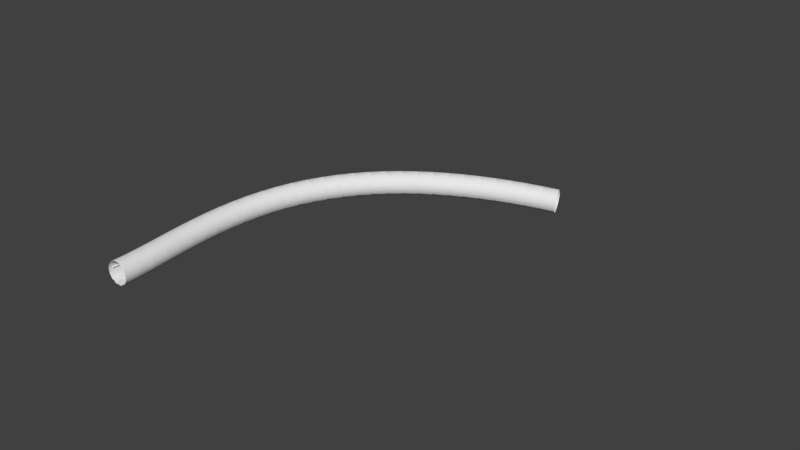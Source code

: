 # Source: Sewers.blend  (saved by Blender 2.69.0; exported with 4.5.12 LTS)
import bpy
from mathutils import Matrix  # noqa: F401  (used for matrix-valued properties, if any)

bpy.ops.wm.read_factory_settings(use_empty=True)
scene = bpy.context.scene
scene.name = 'Scene'

# ---- collections
col_collection_1 = bpy.data.collections.new('Collection 1'); scene.collection.children.link(col_collection_1)
col_collection_1.hide_render = True
col_collection_1.hide_viewport = True
col_collection_2 = bpy.data.collections.new('Collection 2'); scene.collection.children.link(col_collection_2)

# ---- world
world_world = bpy.data.worlds.new('World'); scene.world = world_world
world_world.color = (0.05088, 0.05088, 0.05088)
world_world.use_sun_shadow = False
world_world.sun_shadow_jitter_overblur = 0.0
world_world.cycles.sampling_method = 'MANUAL'
world_world.cycles.sample_map_resolution = 256

# ---- meshes
me_circle_002 = bpy.data.meshes.new('Circle.002')
me_circle_002.from_pydata([(0.0, 1.0, 13.0), (-0.1951, 0.9808, 13.0), (-0.3827, 0.9239, 13.0), (-0.5556, 0.8315, 13.0), (-0.7071, 0.7071, 13.0), (-0.8315, 0.5556, 13.0), (-0.9239, 0.3827, 13.0), (-0.9808, 0.1951, 13.0), (-1.0, 7.55e-08, 13.0), (-0.9808, -0.1951, 13.0), (-0.9239, -0.3827, 13.0), (-0.8315, -0.5556, 13.0), (-0.7071, -0.7071, 13.0), (-0.5556, -0.8315, 13.0), (-0.3827, -0.9239, 13.0), (-0.1951, -0.9808, 13.0), (3.258e-07, -1.0, 13.0), (0.1951, -0.9808, 13.0), (0.3827, -0.9239, 13.0), (0.5556, -0.8315, 13.0), (0.7071, -0.7071, 13.0), (0.8315, -0.5556, 13.0), (0.9239, -0.3827, 13.0), (0.9808, -0.1951, 13.0), (1.0, 9.656e-07, 13.0), (0.9808, 0.1951, 13.0), (0.9239, 0.3827, 13.0), (0.8315, 0.5556, 13.0), (0.7071, 0.7071, 13.0), (0.5556, 0.8315, 13.0), (0.3827, 0.9239, 13.0), (0.1951, 0.9808, 13.0), (0.0, 1.0, 3.0), (-0.1951, 0.9808, 3.0), (-0.3827, 0.9239, 3.0), (-0.5556, 0.8315, 3.0), (-0.7071, 0.7071, 3.0), (-0.8315, 0.5556, 3.0), (-0.9239, 0.3827, 3.0), (-0.9808, 0.1951, 3.0), (-1.0, 7.55e-08, 3.0), (-0.9808, -0.1951, 3.0), (-0.9239, -0.3827, 3.0), (-0.8315, -0.5556, 3.0), (-0.7071, -0.7071, 3.0), (-0.5556, -0.8315, 3.0), (-0.3827, -0.9239, 3.0), (-0.1951, -0.9808, 3.0), (3.258e-07, -1.0, 3.0), (0.1951, -0.9808, 3.0), (0.3827, -0.9239, 3.0), (0.5556, -0.8315, 3.0), (0.7071, -0.7071, 3.0), (0.8315, -0.5556, 3.0), (0.9239, -0.3827, 3.0), (0.9808, -0.1951, 3.0), (1.0, 9.656e-07, 3.0), (0.9808, 0.1951, 3.0), (0.9239, 0.3827, 3.0), (0.8315, 0.5556, 3.0), (0.7071, 0.7071, 3.0), (0.5556, 0.8315, 3.0), (0.3827, 0.9239, 3.0), (0.1951, 0.9808, 3.0), (0.0, 1.0, -9.537e-07), (-0.1951, 0.9808, -9.537e-07), (-0.3827, 0.9239, -9.537e-07), (-0.5556, 0.8315, -9.537e-07), (-0.7071, 0.7071, -9.537e-07), (-0.8315, 0.5556, -9.537e-07), (-0.9239, 0.3827, -9.537e-07), (-0.9808, 0.1951, -9.537e-07), (-1.0, 7.55e-08, -9.537e-07), (-0.9808, -0.1951, -9.537e-07), (-0.9239, -0.3827, -9.537e-07), (-0.8315, -0.5556, -9.537e-07), (-0.7071, -0.7071, -9.537e-07), (-0.5556, -0.8315, -9.537e-07), (-0.3827, -0.9239, -9.537e-07), (-0.1951, -0.9808, -9.537e-07), (3.258e-07, -1.0, -9.537e-07), (0.1951, -0.9808, -9.537e-07), (0.3827, -0.9239, -9.537e-07), (0.5556, -0.8315, -9.537e-07), (0.7071, -0.7071, -9.537e-07), (0.8315, -0.5556, -9.537e-07), (0.9239, -0.3827, -9.537e-07), (0.9808, -0.1951, -9.537e-07), (1.0, 9.656e-07, -9.537e-07), (0.9808, 0.1951, -9.537e-07), (0.9239, 0.3827, -9.537e-07), (0.8315, 0.5556, -9.537e-07), (0.7071, 0.7071, -9.537e-07), (0.5556, 0.8315, -9.537e-07), (0.3827, 0.9239, -9.537e-07), (0.1951, 0.9808, -9.537e-07)], [], [(24, 25, 57, 56), (2, 3, 35, 34), (13, 14, 46, 45), (22, 23, 55, 54), (0, 1, 33, 32), (11, 12, 44, 43), (31, 0, 32, 63), (20, 21, 53, 52), (9, 10, 42, 41), (29, 30, 62, 61), (18, 19, 51, 50), (7, 8, 40, 39), (27, 28, 60, 59), (16, 17, 49, 48), (5, 6, 38, 37), (25, 26, 58, 57), (3, 4, 36, 35), (14, 15, 47, 46), (23, 24, 56, 55), (1, 2, 34, 33), (12, 13, 45, 44), (21, 22, 54, 53), (10, 11, 43, 42), (30, 31, 63, 62), (19, 20, 52, 51), (8, 9, 41, 40), (28, 29, 61, 60), (17, 18, 50, 49), (6, 7, 39, 38), (26, 27, 59, 58), (4, 5, 37, 36), (15, 16, 48, 47), (61, 62, 94, 93), (50, 51, 83, 82), (39, 40, 72, 71), (59, 60, 92, 91), (48, 49, 81, 80), (37, 38, 70, 69), (57, 58, 90, 89), (35, 36, 68, 67), (46, 47, 79, 78), (55, 56, 88, 87), (33, 34, 66, 65), (44, 45, 77, 76), (53, 54, 86, 85), (42, 43, 75, 74), (62, 63, 95, 94), (51, 52, 84, 83), (40, 41, 73, 72), (60, 61, 93, 92), (49, 50, 82, 81), (38, 39, 71, 70), (58, 59, 91, 90), (36, 37, 69, 68), (47, 48, 80, 79), (56, 57, 89, 88), (34, 35, 67, 66), (45, 46, 78, 77), (54, 55, 87, 86), (32, 33, 65, 64), (43, 44, 76, 75), (63, 32, 64, 95), (52, 53, 85, 84), (41, 42, 74, 73)])
me_circle_002.use_remesh_preserve_volume = False
me_circle_002.use_remesh_preserve_attributes = False
me_circle_002.use_mirror_vertex_groups = False
me_circle_002.update()
me_circle_001 = bpy.data.meshes.new('Circle.001')
me_circle_001.from_pydata([(0.0, 1.0, 0.2478), (-0.1951, 0.9808, 0.2478), (-0.3827, 0.9239, 0.2478), (-0.5556, 0.8315, 0.2478), (-0.7071, 0.7071, 0.2478), (-0.8315, 0.5556, 0.2478), (-0.9239, 0.3827, 0.2478), (-0.9808, 0.1951, 0.2478), (-1.0, 7.55e-08, 0.2478), (-0.9808, -0.1951, 0.2478), (-0.9239, -0.3827, 0.2478), (-0.8315, -0.5556, 0.2478), (-0.7071, -0.7071, 0.2478), (-0.5556, -0.8315, 0.2478), (-0.3827, -0.9239, 0.2478), (-0.1951, -0.9808, 0.2478), (3.258e-07, -1.0, 0.2478), (0.1951, -0.9808, 0.2478), (0.3827, -0.9239, 0.2478), (0.5556, -0.8315, 0.2478), (0.7071, -0.7071, 0.2478), (0.8315, -0.5556, 0.2478), (0.9239, -0.3827, 0.2478), (0.9808, -0.1951, 0.2478), (1.0, 9.656e-07, 0.2478), (0.9808, 0.1951, 0.2478), (0.9239, 0.3827, 0.2478), (0.8315, 0.5556, 0.2478), (0.7071, 0.7071, 0.2478), (0.5556, 0.8315, 0.2478), (0.3827, 0.9239, 0.2478), (0.1951, 0.9808, 0.2478), (1.755e-09, 1.0, 0.426), (-0.1951, 0.9808, 0.426), (-0.3827, 0.9239, 0.426), (-0.5556, 0.8315, 0.426), (-0.7071, 0.7071, 0.426), (-0.8315, 0.5556, 0.426), (-0.9239, 0.3827, 0.426), (-0.9808, 0.1951, 0.426), (-1.0, 7.55e-08, 0.426), (-0.9808, -0.1951, 0.426), (-0.9239, -0.3827, 0.426), (-0.8315, -0.5556, 0.426), (-0.7071, -0.7071, 0.426), (-0.5556, -0.8315, 0.426), (-0.3827, -0.9239, 0.426), (-0.1951, -0.9808, 0.426), (3.276e-07, -1.0, 0.426), (0.1951, -0.9808, 0.426), (0.3827, -0.9239, 0.426), (0.5556, -0.8315, 0.426), (0.7071, -0.7071, 0.426), (0.8315, -0.5556, 0.426), (0.9239, -0.3827, 0.426), (0.9808, -0.1951, 0.426), (1.0, 9.656e-07, 0.426), (0.9808, 0.1951, 0.426), (0.9239, 0.3827, 0.426), (0.8315, 0.5556, 0.426), (0.7071, 0.7071, 0.426), (0.5556, 0.8315, 0.426), (0.3827, 0.9239, 0.426), (0.1951, 0.9808, 0.426)], [], [(32, 33, 34, 35, 36, 37, 38, 39, 40, 41, 42, 43, 44, 45, 46, 47, 48, 49, 50, 51, 52, 53, 54, 55, 56, 57, 58, 59, 60, 61, 62, 63), (0, 31, 30, 29, 28, 27, 26, 25, 24, 23, 22, 21, 20, 19, 18, 17, 16, 15, 14, 13, 12, 11, 10, 9, 8, 7, 6, 5, 4, 3, 2, 1), (29, 30, 62, 61), (18, 19, 51, 50), (7, 8, 40, 39), (27, 28, 60, 59), (16, 17, 49, 48), (5, 6, 38, 37), (25, 26, 58, 57), (3, 4, 36, 35), (14, 15, 47, 46), (23, 24, 56, 55), (1, 2, 34, 33), (12, 13, 45, 44), (21, 22, 54, 53), (10, 11, 43, 42), (30, 31, 63, 62), (19, 20, 52, 51), (8, 9, 41, 40), (28, 29, 61, 60), (17, 18, 50, 49), (6, 7, 39, 38), (26, 27, 59, 58), (4, 5, 37, 36), (15, 16, 48, 47), (24, 25, 57, 56), (2, 3, 35, 34), (13, 14, 46, 45), (22, 23, 55, 54), (0, 1, 33, 32), (11, 12, 44, 43), (31, 0, 32, 63), (20, 21, 53, 52), (9, 10, 42, 41)])
me_circle_001.use_remesh_preserve_volume = False
me_circle_001.use_remesh_preserve_attributes = False
me_circle_001.use_mirror_vertex_groups = False
me_circle_001.update()
me_circle = bpy.data.meshes.new('Circle')
me_circle.from_pydata([(0.0, 1.0, 13.0), (-0.1951, 0.9808, 13.0), (-0.3827, 0.9239, 13.0), (-0.5556, 0.8315, 13.0), (-0.7071, 0.7071, 13.0), (-0.8315, 0.5556, 13.0), (-0.9239, 0.3827, 13.0), (-0.9808, 0.1951, 13.0), (-1.0, 7.55e-08, 13.0), (-0.9808, -0.1951, 13.0), (-0.9239, -0.3827, 13.0), (-0.8315, -0.5556, 13.0), (-0.7071, -0.7071, 13.0), (-0.5556, -0.8315, 13.0), (-0.3827, -0.9239, 13.0), (-0.1951, -0.9808, 13.0), (3.258e-07, -1.0, 13.0), (0.1951, -0.9808, 13.0), (0.3827, -0.9239, 13.0), (0.5556, -0.8315, 13.0), (0.7071, -0.7071, 13.0), (0.8315, -0.5556, 13.0), (0.9239, -0.3827, 13.0), (0.9808, -0.1951, 13.0), (1.0, 9.656e-07, 13.0), (0.9808, 0.1951, 13.0), (0.9239, 0.3827, 13.0), (0.8315, 0.5556, 13.0), (0.7071, 0.7071, 13.0), (0.5556, 0.8315, 13.0), (0.3827, 0.9239, 13.0), (0.1951, 0.9808, 13.0), (-2.888, -2.977, 13.0), (-2.888, 3.257, 13.0), (3.352, 3.263, 13.0), (3.351, -2.977, 13.0)], [], [(31, 30, 34), (27, 34, 28), (28, 34, 29), (29, 34, 30), (7, 6, 33), (33, 0, 34), (0, 33, 1), (1, 33, 2), (2, 33, 3), (3, 33, 4), (4, 33, 5), (5, 33, 6), (8, 7, 33), (34, 27, 26), (26, 25, 34), (24, 35, 34), (25, 24, 34), (32, 8, 33), (35, 24, 23), (9, 8, 32), (35, 23, 22), (10, 9, 32), (35, 22, 21), (11, 10, 32), (35, 21, 20), (12, 11, 32), (35, 20, 19), (13, 12, 32), (35, 19, 18), (14, 13, 32), (35, 18, 17), (15, 14, 32), (35, 17, 16), (16, 15, 32), (35, 16, 32), (0, 31, 34)])
me_circle.use_remesh_preserve_volume = False
me_circle.use_remesh_preserve_attributes = False
me_circle.use_mirror_vertex_groups = False
me_circle.update()
me_cylinder_002 = bpy.data.meshes.new('Cylinder.002')
me_cylinder_002.from_pydata([(-1.851, -0.7864, 2.194), (-1.828, -0.7864, 2.191), (-1.807, -0.7864, 2.185), (-1.787, -0.7864, 2.174), (-1.769, -0.7864, 2.16), (-1.755, -0.7864, 2.142), (-1.744, -0.7864, 2.123), (-1.738, -0.7864, 2.101), (-1.736, -0.7864, 2.079), (-1.738, -0.7864, 2.056), (-1.744, -0.7864, 2.034), (-1.755, -0.7864, 2.015), (-1.769, -0.7864, 1.997), (-1.787, -0.7864, 1.983), (-1.807, -0.7864, 1.972), (-1.828, -0.7864, 1.966), (-1.851, -0.7864, 1.963), (-1.873, -0.7864, 1.966), (-1.895, -0.7864, 1.972), (-1.915, -0.7864, 1.983), (-1.932, -0.7864, 1.997), (-1.947, -0.7864, 2.015), (-1.957, -0.7864, 2.034), (-1.964, -0.7864, 2.056), (-1.966, -0.7864, 2.079), (-1.964, -0.7864, 2.101), (-1.957, -0.7864, 2.123), (-1.947, -0.7864, 2.142), (-1.932, -0.7864, 2.16), (-1.915, -0.7864, 2.174), (-1.895, -0.7864, 2.185), (-1.873, -0.7864, 2.191), (-1.851, 0.7289, 2.194), (-1.828, 0.7289, 2.191), (-1.807, 0.7289, 2.185), (-1.787, 0.7289, 2.174), (-1.769, 0.7289, 2.16), (-1.755, 0.7289, 2.142), (-1.744, 0.7289, 2.123), (-1.738, 0.7289, 2.101), (-1.736, 0.7289, 2.079), (-1.738, 0.7289, 2.056), (-1.744, 0.7289, 2.034), (-1.755, 0.7289, 2.015), (-1.769, 0.7289, 1.997), (-1.787, 0.7289, 1.983), (-1.807, 0.7289, 1.972), (-1.828, 0.7289, 1.966), (-1.851, 0.7289, 1.963), (-1.873, 0.7289, 1.966), (-1.895, 0.7289, 1.972), (-1.915, 0.7289, 1.983), (-1.932, 0.7289, 1.997), (-1.947, 0.7289, 2.015), (-1.957, 0.7289, 2.034), (-1.964, 0.7289, 2.056), (-1.966, 0.7289, 2.079), (-1.964, 0.7289, 2.101), (-1.957, 0.7289, 2.123), (-1.947, 0.7289, 2.142), (-1.932, 0.7289, 2.16), (-1.915, 0.7289, 2.174), (-1.895, 0.7289, 2.185), (-1.873, 0.7289, 2.191), (-1.851, 0.7289, 2.194), (-1.828, 0.7289, 2.191), (-1.807, 0.7289, 2.185), (-1.787, 0.7289, 2.174), (-1.769, 0.7289, 2.16), (-1.755, 0.7289, 2.142), (-1.744, 0.7289, 2.123), (-1.738, 0.7289, 2.101), (-1.736, 0.7289, 2.079), (-1.738, 0.7289, 2.056), (-1.744, 0.7289, 2.034), (-1.755, 0.7289, 2.015), (-1.769, 0.7289, 1.997), (-1.787, 0.7289, 1.983), (-1.807, 0.7289, 1.972), (-1.828, 0.7289, 1.966), (-1.851, 0.7289, 1.963), (-1.873, 0.7289, 1.966), (-1.895, 0.7289, 1.972), (-1.915, 0.7289, 1.983), (-1.932, 0.7289, 1.997), (-1.947, 0.7289, 2.015), (-1.957, 0.7289, 2.034), (-1.964, 0.7289, 2.056), (-1.966, 0.7289, 2.079), (-1.964, 0.7289, 2.101), (-1.957, 0.7289, 2.123), (-1.947, 0.7289, 2.142), (-1.932, 0.7289, 2.16), (-1.915, 0.7289, 2.174), (-1.895, 0.7289, 2.185), (-1.873, 0.7289, 2.191), (-1.851, 0.7929, 2.206), (-1.826, 0.7929, 2.203), (-1.802, 0.7929, 2.196), (-1.78, 0.7929, 2.184), (-1.761, 0.7929, 2.168), (-1.745, 0.7929, 2.149), (-1.734, 0.7929, 2.127), (-1.726, 0.7929, 2.103), (-1.724, 0.7929, 2.079), (-1.726, 0.7929, 2.054), (-1.734, 0.7929, 2.03), (-1.745, 0.7929, 2.008), (-1.761, 0.7929, 1.989), (-1.78, 0.7929, 1.973), (-1.802, 0.7929, 1.961), (-1.826, 0.7929, 1.954), (-1.851, 0.7929, 1.951), (-1.876, 0.7929, 1.954), (-1.899, 0.7929, 1.961), (-1.921, 0.7929, 1.973), (-1.941, 0.7929, 1.989), (-1.956, 0.7929, 2.008), (-1.968, 0.7929, 2.03), (-1.975, 0.7929, 2.054), (-1.978, 0.7929, 2.079), (-1.975, 0.7929, 2.103), (-1.968, 0.7929, 2.127), (-1.956, 0.7929, 2.149), (-1.941, 0.7929, 2.168), (-1.921, 0.7929, 2.184), (-1.899, 0.7929, 2.196), (-1.876, 0.7929, 2.203), (-1.851, 0.7294, 2.206), (-1.826, 0.7294, 2.203), (-1.802, 0.7294, 2.196), (-1.78, 0.7294, 2.184), (-1.761, 0.7294, 2.168), (-1.745, 0.7294, 2.149), (-1.734, 0.7294, 2.127), (-1.726, 0.7294, 2.103), (-1.724, 0.7294, 2.079), (-1.726, 0.7294, 2.054), (-1.734, 0.7294, 2.03), (-1.745, 0.7294, 2.008), (-1.761, 0.7294, 1.989), (-1.78, 0.7294, 1.973), (-1.802, 0.7294, 1.961), (-1.826, 0.7294, 1.954), (-1.851, 0.7294, 1.951), (-1.876, 0.7294, 1.954), (-1.899, 0.7294, 1.961), (-1.921, 0.7294, 1.973), (-1.941, 0.7294, 1.989), (-1.956, 0.7294, 2.008), (-1.968, 0.7294, 2.03), (-1.975, 0.7294, 2.054), (-1.978, 0.7294, 2.079), (-1.975, 0.7294, 2.103), (-1.968, 0.7294, 2.127), (-1.956, 0.7294, 2.149), (-1.941, 0.7294, 2.168), (-1.921, 0.7294, 2.184), (-1.899, 0.7294, 2.196), (-1.876, 0.7294, 2.203)], [], [(32, 0, 1, 33), (33, 1, 2, 34), (34, 2, 3, 35), (35, 3, 4, 36), (36, 4, 5, 37), (37, 5, 6, 38), (38, 6, 7, 39), (39, 7, 8, 40), (40, 8, 9, 41), (41, 9, 10, 42), (42, 10, 11, 43), (43, 11, 12, 44), (44, 12, 13, 45), (45, 13, 14, 46), (46, 14, 15, 47), (47, 15, 16, 48), (48, 16, 17, 49), (49, 17, 18, 50), (50, 18, 19, 51), (51, 19, 20, 52), (52, 20, 21, 53), (53, 21, 22, 54), (54, 22, 23, 55), (55, 23, 24, 56), (56, 24, 25, 57), (57, 25, 26, 58), (58, 26, 27, 59), (59, 27, 28, 60), (60, 28, 29, 61), (61, 29, 30, 62), (63, 31, 0, 32), (62, 30, 31, 63), (46, 47, 79, 78), (35, 36, 68, 67), (57, 58, 90, 89), (37, 38, 70, 69), (48, 49, 81, 80), (59, 60, 92, 91), (39, 40, 72, 71), (50, 51, 83, 82), (61, 62, 94, 93), (41, 42, 74, 73), (52, 53, 85, 84), (62, 63, 95, 94), (43, 44, 76, 75), (32, 33, 65, 64), (54, 55, 87, 86), (45, 46, 78, 77), (34, 35, 67, 66), (56, 57, 89, 88), (47, 48, 80, 79), (36, 37, 69, 68), (58, 59, 91, 90), (38, 39, 71, 70), (49, 50, 82, 81), (60, 61, 93, 92), (40, 41, 73, 72), (51, 52, 84, 83), (63, 32, 64, 95), (42, 43, 75, 74), (53, 54, 86, 85), (44, 45, 77, 76), (33, 34, 66, 65), (55, 56, 88, 87), (96, 128, 129, 97), (97, 129, 130, 98), (98, 130, 131, 99), (99, 131, 132, 100), (100, 132, 133, 101), (101, 133, 134, 102), (102, 134, 135, 103), (103, 135, 136, 104), (104, 136, 137, 105), (105, 137, 138, 106), (106, 138, 139, 107), (107, 139, 140, 108), (108, 140, 141, 109), (109, 141, 142, 110), (110, 142, 143, 111), (111, 143, 144, 112), (112, 144, 145, 113), (113, 145, 146, 114), (114, 146, 147, 115), (115, 147, 148, 116), (116, 148, 149, 117), (117, 149, 150, 118), (118, 150, 151, 119), (119, 151, 152, 120), (120, 152, 153, 121), (121, 153, 154, 122), (122, 154, 155, 123), (123, 155, 156, 124), (124, 156, 157, 125), (125, 157, 158, 126), (127, 159, 128, 96), (126, 158, 159, 127), (68, 132, 131, 67), (69, 133, 132, 68), (70, 134, 133, 69), (71, 135, 134, 70), (72, 136, 135, 71), (73, 137, 136, 72), (74, 138, 137, 73), (75, 139, 138, 74), (76, 140, 139, 75), (77, 141, 140, 76), (78, 142, 141, 77), (79, 143, 142, 78), (80, 144, 143, 79), (81, 145, 144, 80), (82, 146, 145, 81), (83, 147, 146, 82), (84, 148, 147, 83), (149, 148, 84, 85), (149, 85, 86, 150), (150, 86, 87, 151), (151, 87, 88, 152), (152, 88, 89, 153), (153, 89, 90, 154), (154, 90, 91, 155), (155, 91, 92, 156), (156, 92, 93, 157), (157, 93, 94, 158), (158, 94, 95, 159), (128, 159, 95, 64), (130, 66, 67, 131), (130, 129, 65, 66), (129, 128, 64, 65)])
me_cylinder_002.polygons.foreach_set('use_smooth', [True] * 128)
me_cylinder_002.use_remesh_preserve_volume = False
me_cylinder_002.use_remesh_preserve_attributes = False
me_cylinder_002.use_mirror_vertex_groups = False
me_cylinder_002.update()
me_cylinder_001 = bpy.data.meshes.new('Cylinder.001')
me_cylinder_001.from_pydata([(0.3151, 0.04551, -0.0758), (-0.3151, 0.04551, -0.0758), (0.3151, -0.04336, -0.07579), (-0.3151, -0.04336, -0.07579)], [], [(3, 1, 0, 2)])
me_cylinder_001.polygons.foreach_set('use_smooth', [True] * 1)
me_cylinder_001.use_remesh_preserve_volume = False
me_cylinder_001.use_remesh_preserve_attributes = False
me_cylinder_001.use_mirror_vertex_groups = False
me_cylinder_001.update()
me_cylinder = bpy.data.meshes.new('Cylinder')
me_cylinder.from_pydata([(0.3151, 0.04551, -0.0758), (0.3827, 0.04551, -0.07612), (0.5445, 0.04551, -0.2444), (0.7071, 0.04551, -0.249), (0.8315, 0.04551, -0.4444), (0.9239, 0.04551, -0.6173), (0.9808, 0.04551, -0.8049), (1.0, 0.04551, -1.0), (0.9808, 0.04551, -1.195), (0.9239, 0.04551, -1.383), (0.8315, 0.04551, -1.556), (0.7071, 0.04551, -1.707), (0.5556, 0.04551, -1.831), (0.3827, 0.04551, -1.924), (0.1951, 0.04551, -1.981), (-3.258e-07, 0.04551, -2.0), (-0.1951, 0.04551, -1.981), (-0.3827, 0.04551, -1.924), (-0.5556, 0.04551, -1.831), (-0.7071, 0.04551, -1.707), (-0.8315, 0.04551, -1.556), (-0.9239, 0.04551, -1.383), (-0.9808, 0.04551, -1.195), (-1.0, 0.04551, -1.0), (-0.9808, 0.04551, -0.8049), (-0.9239, 0.04551, -0.6173), (-0.8315, 0.04551, -0.4444), (-0.7071, 0.04551, -0.249), (-0.5445, 0.04551, -0.2444), (-0.3827, 0.04551, -0.07611), (-0.3151, 0.04551, -0.04106), (-0.3151, 0.04551, -0.0758), (0.3151, 0.04551, -0.04106), (0.3151, -0.04336, -0.07579), (0.3827, -0.04336, -0.07611), (0.5445, -0.04336, -0.2444), (0.7071, -0.04336, -0.2489), (0.8315, -0.04336, -0.4444), (0.9239, -0.04336, -0.6173), (0.9808, -0.04336, -0.8049), (1.0, -0.04336, -1.0), (0.9808, -0.04336, -1.195), (0.9239, -0.04336, -1.383), (0.8315, -0.04336, -1.556), (0.7071, -0.04336, -1.707), (0.5556, -0.04336, -1.831), (0.3827, -0.04336, -1.924), (0.1951, -0.04336, -1.981), (-3.258e-07, -0.04336, -2.0), (-0.1951, -0.04336, -1.981), (-0.3827, -0.04336, -1.924), (-0.5556, -0.04336, -1.831), (-0.7071, -0.04336, -1.707), (-0.8315, -0.04336, -1.556), (-0.9239, -0.04336, -1.383), (-0.9808, -0.04336, -1.195), (-1.0, -0.04336, -1.0), (-0.9808, -0.04336, -0.8049), (-0.9239, -0.04336, -0.6173), (-0.8315, -0.04336, -0.4444), (-0.7071, -0.04336, -0.2489), (-0.5445, -0.04336, -0.2444), (-0.3827, -0.04336, -0.07611), (-0.3151, -0.04336, -0.04106), (-0.3151, -0.04336, -0.07579), (0.3151, -0.04336, -0.04106)], [], [(31, 29, 62, 64), (20, 19, 52, 53), (9, 8, 41, 42), (29, 28, 61, 62), (18, 17, 50, 51), (7, 6, 39, 40), (27, 26, 59, 60), (5, 4, 37, 38), (16, 15, 48, 49), (25, 24, 57, 58), (3, 2, 35, 36), (14, 13, 46, 47), (23, 22, 55, 56), (1, 0, 33, 34), (12, 11, 44, 45), (30, 31, 64, 63), (21, 20, 53, 54), (10, 9, 42, 43), (32, 30, 63, 65), (19, 18, 51, 52), (8, 7, 40, 41), (28, 27, 60, 61), (17, 16, 49, 50), (6, 5, 38, 39), (26, 25, 58, 59), (4, 3, 36, 37), (15, 14, 47, 48), (24, 23, 56, 57), (2, 1, 34, 35), (13, 12, 45, 46), (32, 0, 33, 65), (22, 21, 54, 55), (11, 10, 43, 44)])
me_cylinder.polygons.foreach_set('use_smooth', [True] * 33)
me_cylinder.use_remesh_preserve_volume = False
me_cylinder.use_remesh_preserve_attributes = False
me_cylinder.use_mirror_vertex_groups = False
me_cylinder.update()

# ---- curves / text
cu_nurbspath_002 = bpy.data.curves.new('NurbsPath.002', 'CURVE')
cu_nurbspath_002.dimensions = '3D'
_sp = cu_nurbspath_002.splines.new('NURBS'); _sp.points.add(4)
_sp.points.foreach_set('co', [0.0007511, -2.499e-05, 0.0, 1.0, 19.53, -2.499e-05, 0.0, 1.0, 55.03, 11.39, 4.415, 1.0, 69.76, -48.94, -2.543, 1.0, 67.12, -60.85, -3.635, 1.0])
_sp.order_u = 5
_sp.order_v = 0
_sp.use_endpoint_u = True
cu_nurbspath_002.use_path = True
cu_nurbspath_002.use_path_clamp = True
cu_nurbspath_002.bevel_resolution = 0
cu_nurbspath_002.fill_mode = 'HALF'

# ---- objects
ob_ladder_pass = bpy.data.objects.new('Ladder Pass', me_circle_002)
ob_manhole_cap = bpy.data.objects.new('Manhole Cap', me_circle_001)
ob_ground = bpy.data.objects.new('Ground', me_circle)
ob_nurbspath = bpy.data.objects.new('NurbsPath', cu_nurbspath_002)
ob_pipes = bpy.data.objects.new('Pipes', me_cylinder_002)
ob_sewer_water = bpy.data.objects.new('Sewer Water', me_cylinder_001)
ob_sewer_wall = bpy.data.objects.new('Sewer Wall', me_cylinder)

# ---- transforms, parenting, visibility, modifiers, constraints
ob_ladder_pass.location = (-0.9309, 0.0, 9.537e-07)
ob_ladder_pass.lineart.crease_threshold = 0.0
ob_manhole_cap.location = (-0.9309, 0.0, 13.45)
ob_manhole_cap.lineart.crease_threshold = 0.0
ob_ground.location = (-0.9309, 0.0, 9.537e-07)
ob_ground.lineart.crease_threshold = 0.0
ob_nurbspath.location = (0.0, 0.0, 0.0)
ob_nurbspath.rotation_euler = (0.0, 0.0, 1.571)
ob_nurbspath.lineart.crease_threshold = 0.0
ob_pipes.location = (-0.004925, 0.0, 0.0)
ob_pipes.lineart.crease_threshold = 0.0
_m = ob_pipes.modifiers.new('Array', 'ARRAY')
_m.count = 50
_m.constant_offset_displace = (0.0, 0.0, 0.0)
_m.relative_offset_displace = (0.0, 1.0, 0.0)
_m = ob_pipes.modifiers.new('Mirror', 'MIRROR')
_m = ob_pipes.modifiers.new('Curve', 'CURVE')
_m.object = ob_nurbspath
ob_sewer_water.location = (0.0, 0.0, 5.17e-26)
ob_sewer_water.rotation_euler = (3.142, 0.0, 0.0)
ob_sewer_water.scale = (2.0, 30.0, 2.0)
ob_sewer_water.lineart.crease_threshold = 0.0
_m = ob_sewer_water.modifiers.new('Array', 'ARRAY')
_m.count = 30
_m.constant_offset_displace = (0.0, 0.0, 0.0)
_m.relative_offset_displace = (0.0, -1.0, 0.0)
_m = ob_sewer_water.modifiers.new('Curve', 'CURVE')
_m.object = ob_nurbspath
ob_sewer_wall.location = (0.0, 0.0, 5.17e-26)
ob_sewer_wall.rotation_euler = (3.142, 0.0, 0.0)
ob_sewer_wall.scale = (2.0, 30.0, 2.0)
ob_sewer_wall.lineart.crease_threshold = 0.0
_m = ob_sewer_wall.modifiers.new('Array', 'ARRAY')
_m.count = 30
_m.constant_offset_displace = (0.0, 0.0, 0.0)
_m.relative_offset_displace = (0.0, -1.0, 0.0)
_m = ob_sewer_wall.modifiers.new('Curve', 'CURVE')
_m.object = ob_nurbspath

# ---- collection membership
col_collection_1.objects.link(ob_ladder_pass)
col_collection_1.objects.link(ob_manhole_cap)
col_collection_1.objects.link(ob_ground)
col_collection_2.objects.link(ob_nurbspath)
col_collection_2.objects.link(ob_pipes)
col_collection_2.objects.link(ob_sewer_water)
col_collection_2.objects.link(ob_sewer_wall)

# ---- scene / render settings (as saved in the file)
scene.frame_start = 1; scene.frame_end = 250; scene.frame_set(1)
scene.render.engine = 'CYCLES'
scene.render.image_settings.compression = 90
scene.render.resolution_percentage = 50
scene.render.dither_intensity = 0.0
scene.cycles.use_denoising = False
scene.cycles.samples = 10
scene.cycles.sampling_pattern = 'TABULATED_SOBOL'
scene.cycles.light_sampling_threshold = 0.0
scene.cycles.use_adaptive_sampling = False
scene.cycles.use_light_tree = False
scene.cycles.blur_glossy = 0.0
scene.cycles.volume_bounces = 1
scene.cycles.pixel_filter_type = 'GAUSSIAN'
scene.cycles.sample_clamp_indirect = 0.0
scene.view_settings.view_transform = 'Standard'
bpy.context.view_layer.update()

# ---- added for rendering (the .blend has no active camera and no usable light): camera, sun
cam_auto = bpy.data.cameras.new('AutoCamera')
cam_auto.lens = 50.0
cam_auto.sensor_width = 36.0
cam_auto.clip_end = 1723.11
ob_auto_camera = bpy.data.objects.new('AutoCamera', cam_auto)
scene.collection.objects.link(ob_auto_camera)
ob_auto_camera.location = (122.913, -83.9267, 82.7291)
ob_auto_camera.rotation_euler = (1.09748, -7.21219e-08, 0.694738)
scene.camera = ob_auto_camera
light_auto_sun = bpy.data.lights.new('AutoSun', 'SUN')
light_auto_sun.energy = 3.0
light_auto_sun.angle = 0.0523599
ob_auto_sun = bpy.data.objects.new('AutoSun', light_auto_sun)
scene.collection.objects.link(ob_auto_sun)
ob_auto_sun.rotation_euler = (0.872665, 0.174533, 0.523599)
bpy.context.view_layer.update()
